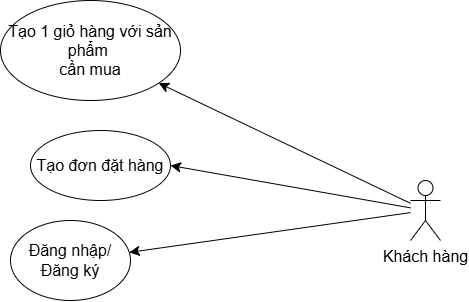

The diagram above was exported from draw.io. Its source (the exported page's mxGraphModel, read from the mxfile embedded in the PNG):
<mxGraphModel dx="1909" dy="1075" grid="1" gridSize="10" guides="1" tooltips="1" connect="1" arrows="1" fold="1" page="1" pageScale="1" pageWidth="850" pageHeight="1100" math="0" shadow="0">
  <root>
    <mxCell id="0" />
    <mxCell id="1" parent="0" />
    <mxCell id="8YIkC-qQaHyYvdBdioPT-1" style="edgeStyle=none;curved=1;rounded=0;orthogonalLoop=1;jettySize=auto;html=1;fontSize=12;startSize=8;endSize=8;" edge="1" parent="1" source="1AhZNQix8E-ZL5URU39M-1" target="8YIkC-qQaHyYvdBdioPT-2">
      <mxGeometry relative="1" as="geometry">
        <mxPoint x="590" y="120" as="targetPoint" />
      </mxGeometry>
    </mxCell>
    <mxCell id="8YIkC-qQaHyYvdBdioPT-3" style="edgeStyle=none;curved=1;rounded=0;orthogonalLoop=1;jettySize=auto;html=1;fontSize=12;startSize=8;endSize=8;entryX=1;entryY=0.5;entryDx=0;entryDy=0;" edge="1" parent="1" source="1AhZNQix8E-ZL5URU39M-1" target="8YIkC-qQaHyYvdBdioPT-5">
      <mxGeometry relative="1" as="geometry">
        <mxPoint x="580" y="210" as="targetPoint" />
      </mxGeometry>
    </mxCell>
    <mxCell id="8YIkC-qQaHyYvdBdioPT-13" style="edgeStyle=none;curved=1;rounded=0;orthogonalLoop=1;jettySize=auto;html=1;fontSize=12;startSize=8;endSize=8;" edge="1" parent="1" source="1AhZNQix8E-ZL5URU39M-1" target="8YIkC-qQaHyYvdBdioPT-14">
      <mxGeometry relative="1" as="geometry">
        <mxPoint x="550" y="330" as="targetPoint" />
      </mxGeometry>
    </mxCell>
    <mxCell id="1AhZNQix8E-ZL5URU39M-1" value="&lt;font style=&quot;font-size: 16px;&quot;&gt;Khách hàng&lt;/font&gt;" style="shape=umlActor;verticalLabelPosition=bottom;verticalAlign=top;html=1;outlineConnect=0;" parent="1" vertex="1">
      <mxGeometry x="870" y="200" width="30" height="60" as="geometry" />
    </mxCell>
    <mxCell id="8YIkC-qQaHyYvdBdioPT-2" value="&lt;div style=&quot;&quot;&gt;&lt;span style=&quot;font-size: 16px; background-color: transparent; color: light-dark(rgb(0, 0, 0), rgb(255, 255, 255));&quot;&gt;Tạo 1 giỏ hàng với sản phẩm&amp;nbsp;&lt;/span&gt;&lt;/div&gt;&lt;div style=&quot;&quot;&gt;&lt;font style=&quot;font-size: 16px;&quot;&gt;cần mua&lt;/font&gt;&lt;/div&gt;" style="ellipse;whiteSpace=wrap;html=1;align=center;" vertex="1" parent="1">
      <mxGeometry x="460" y="20" width="180" height="100" as="geometry" />
    </mxCell>
    <mxCell id="8YIkC-qQaHyYvdBdioPT-5" value="&lt;span style=&quot;font-size: 16px;&quot;&gt;Tạo đơn đặt hàng&lt;/span&gt;" style="ellipse;whiteSpace=wrap;html=1;" vertex="1" parent="1">
      <mxGeometry x="490" y="150" width="140" height="70" as="geometry" />
    </mxCell>
    <mxCell id="8YIkC-qQaHyYvdBdioPT-14" value="&lt;font style=&quot;font-size: 16px;&quot;&gt;Đăng nhập/Đăng ký&lt;/font&gt;" style="ellipse;whiteSpace=wrap;html=1;" vertex="1" parent="1">
      <mxGeometry x="470" y="240" width="120" height="80" as="geometry" />
    </mxCell>
  </root>
</mxGraphModel>